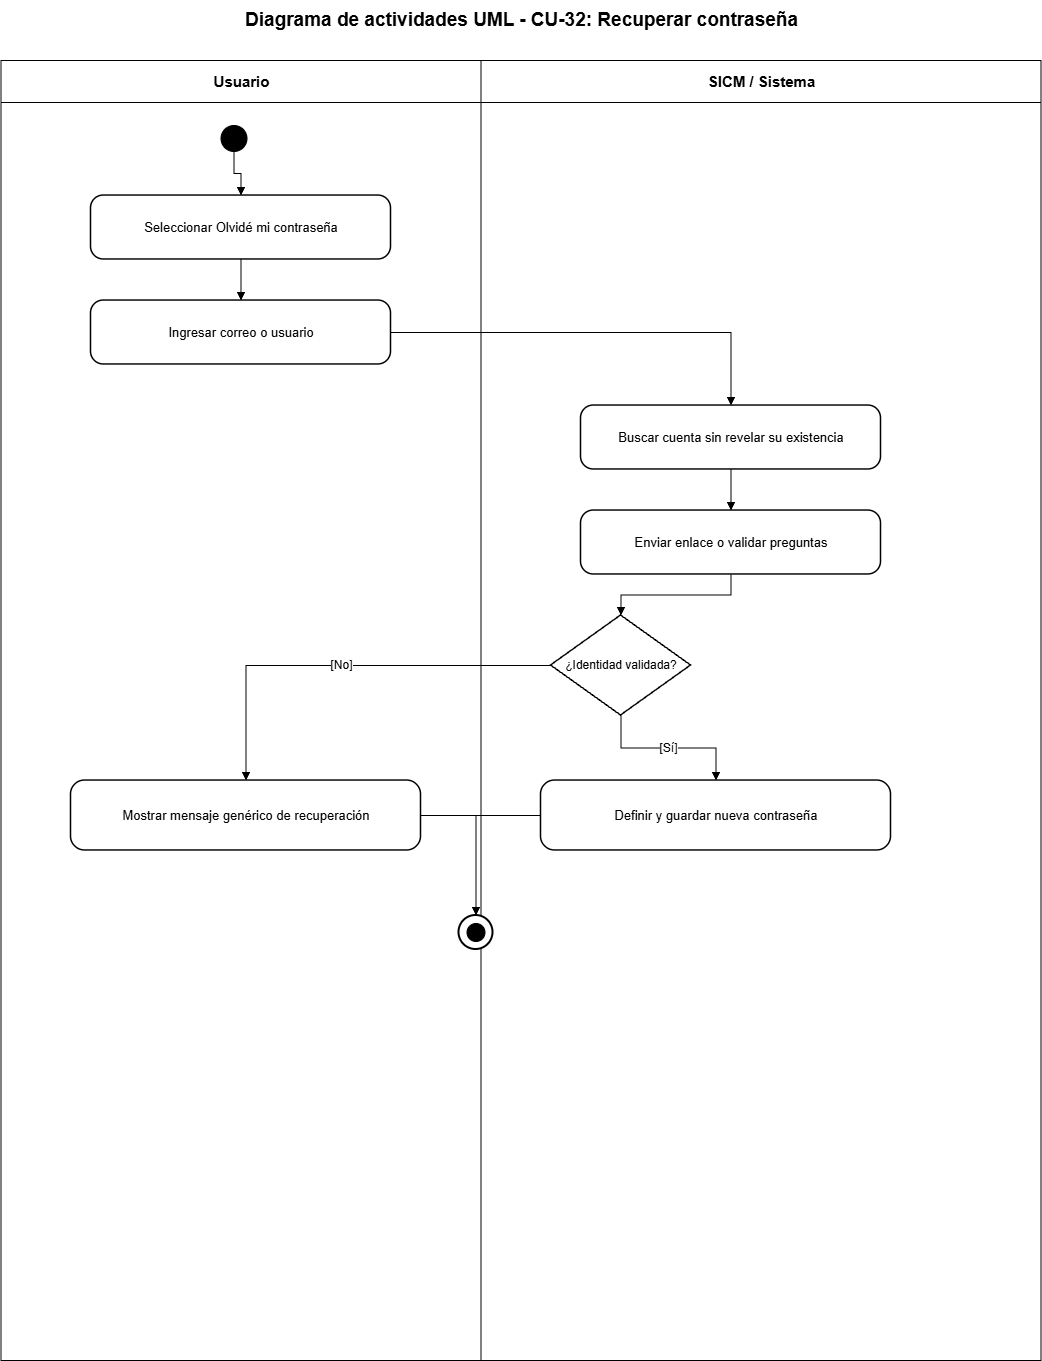

The diagram above was exported from draw.io. Its source (the exported page's mxGraphModel, read from the mxfile embedded in the PNG):
<mxGraphModel dx="2828" dy="1486" grid="1" gridSize="10" guides="1" tooltips="1" connect="1" arrows="1" fold="1" page="1" pageScale="1" pageWidth="1200" pageHeight="1500" math="0" shadow="0">
  <root>
    <mxCell id="0" />
    <mxCell id="1" parent="0" />
    <mxCell id="lane-a" parent="1" style="swimlane;html=1;horizontal=1;startSize=42;fillColor=#ffffff;swimlaneFillColor=#ffffff;strokeColor=#000000;fontColor=#000000;fontStyle=1;fontSize=15;" value="Usuario" vertex="1">
      <mxGeometry height="1300" width="480" x="80" y="80" as="geometry" />
    </mxCell>
    <mxCell id="lane-s" parent="1" style="swimlane;html=1;horizontal=1;startSize=42;fillColor=#ffffff;swimlaneFillColor=#ffffff;strokeColor=#000000;fontColor=#000000;fontStyle=1;fontSize=15;" value="SICM / Sistema" vertex="1">
      <mxGeometry height="1300" width="560" x="560" y="80" as="geometry" />
    </mxCell>
    <mxCell id="title" parent="1" style="text;html=1;strokeColor=none;fillColor=none;align=center;verticalAlign=middle;fontStyle=1;fontSize=19;fontColor=#000000;" value="Diagrama de actividades UML - CU-32: Recuperar contraseña" vertex="1">
      <mxGeometry height="40" width="1000" x="100" y="20" as="geometry" />
    </mxCell>
    <mxCell id="start" parent="1" style="ellipse;html=1;aspect=fixed;fillColor=#000000;strokeColor=#000000;" value="" vertex="1">
      <mxGeometry height="26" width="26" x="300" y="145" as="geometry" />
    </mxCell>
    <mxCell id="step-0" parent="1" style="rounded=1;arcSize=20;whiteSpace=wrap;html=1;fillColor=#ffffff;strokeColor=#000000;strokeWidth=1.5;fontColor=#000000;fontSize=13;" value="Seleccionar Olvidé mi contraseña" vertex="1">
      <mxGeometry height="64" width="300" x="170" y="215" as="geometry" />
    </mxCell>
    <mxCell id="e-0" edge="1" parent="1" source="start" style="edgeStyle=orthogonalEdgeStyle;rounded=0;orthogonalLoop=1;jettySize=auto;html=1;endArrow=block;endFill=1;strokeColor=#000000;fontColor=#000000;fontSize=12;" target="step-0" value="">
      <mxGeometry relative="1" as="geometry" />
    </mxCell>
    <mxCell id="step-1" parent="1" style="rounded=1;arcSize=20;whiteSpace=wrap;html=1;fillColor=#ffffff;strokeColor=#000000;strokeWidth=1.5;fontColor=#000000;fontSize=13;" value="Ingresar correo o usuario" vertex="1">
      <mxGeometry height="64" width="300" x="170" y="320" as="geometry" />
    </mxCell>
    <mxCell id="e-1" edge="1" parent="1" source="step-0" style="edgeStyle=orthogonalEdgeStyle;rounded=0;orthogonalLoop=1;jettySize=auto;html=1;endArrow=block;endFill=1;strokeColor=#000000;fontColor=#000000;fontSize=12;" target="step-1" value="">
      <mxGeometry relative="1" as="geometry" />
    </mxCell>
    <mxCell id="step-2" parent="1" style="rounded=1;arcSize=20;whiteSpace=wrap;html=1;fillColor=#ffffff;strokeColor=#000000;strokeWidth=1.5;fontColor=#000000;fontSize=13;" value="Buscar cuenta sin revelar su existencia" vertex="1">
      <mxGeometry height="64" width="300" x="660" y="425" as="geometry" />
    </mxCell>
    <mxCell id="e-2" edge="1" parent="1" source="step-1" style="edgeStyle=orthogonalEdgeStyle;rounded=0;orthogonalLoop=1;jettySize=auto;html=1;endArrow=block;endFill=1;strokeColor=#000000;fontColor=#000000;fontSize=12;" target="step-2" value="">
      <mxGeometry relative="1" as="geometry" />
    </mxCell>
    <mxCell id="step-3" parent="1" style="rounded=1;arcSize=20;whiteSpace=wrap;html=1;fillColor=#ffffff;strokeColor=#000000;strokeWidth=1.5;fontColor=#000000;fontSize=13;" value="Enviar enlace o validar preguntas" vertex="1">
      <mxGeometry height="64" width="300" x="660" y="530" as="geometry" />
    </mxCell>
    <mxCell id="e-3" edge="1" parent="1" source="step-2" style="edgeStyle=orthogonalEdgeStyle;rounded=0;orthogonalLoop=1;jettySize=auto;html=1;endArrow=block;endFill=1;strokeColor=#000000;fontColor=#000000;fontSize=12;" target="step-3" value="">
      <mxGeometry relative="1" as="geometry" />
    </mxCell>
    <mxCell id="decision" parent="1" style="rhombus;whiteSpace=wrap;html=1;fillColor=#ffffff;strokeColor=#000000;strokeWidth=1.5;fontColor=#000000;fontSize=12;" value="¿Identidad validada?" vertex="1">
      <mxGeometry height="100" width="140" x="630" y="635" as="geometry" />
    </mxCell>
    <mxCell id="e-decision" edge="1" parent="1" source="step-3" style="edgeStyle=orthogonalEdgeStyle;rounded=0;orthogonalLoop=1;jettySize=auto;html=1;endArrow=block;endFill=1;strokeColor=#000000;fontColor=#000000;fontSize=12;" target="decision" value="">
      <mxGeometry relative="1" as="geometry" />
    </mxCell>
    <mxCell id="yes" parent="1" style="rounded=1;arcSize=20;whiteSpace=wrap;html=1;fillColor=#ffffff;strokeColor=#000000;strokeWidth=1.5;fontColor=#000000;fontSize=13;" value="Definir y guardar nueva contraseña" vertex="1">
      <mxGeometry height="70" width="350" x="620" y="800" as="geometry" />
    </mxCell>
    <mxCell id="no" parent="1" style="rounded=1;arcSize=20;whiteSpace=wrap;html=1;fillColor=#ffffff;strokeColor=#000000;strokeWidth=1.5;fontColor=#000000;fontSize=13;" value="Mostrar mensaje genérico de recuperación" vertex="1">
      <mxGeometry height="70" width="350" x="150" y="800" as="geometry" />
    </mxCell>
    <mxCell id="e-yes" edge="1" parent="1" source="decision" style="edgeStyle=orthogonalEdgeStyle;rounded=0;orthogonalLoop=1;jettySize=auto;html=1;endArrow=block;endFill=1;strokeColor=#000000;fontColor=#000000;fontSize=12;" target="yes" value="[Sí]">
      <mxGeometry relative="1" as="geometry" />
    </mxCell>
    <mxCell id="e-no" edge="1" parent="1" source="decision" style="edgeStyle=orthogonalEdgeStyle;rounded=0;orthogonalLoop=1;jettySize=auto;html=1;endArrow=block;endFill=1;strokeColor=#000000;fontColor=#000000;fontSize=12;" target="no" value="[No]">
      <mxGeometry relative="1" as="geometry" />
    </mxCell>
    <mxCell id="final-outer" parent="1" style="ellipse;html=1;aspect=fixed;fillColor=#ffffff;strokeColor=#000000;strokeWidth=2;" value="" vertex="1">
      <mxGeometry height="34" width="34" x="538" y="935" as="geometry" />
    </mxCell>
    <mxCell id="final-inner" parent="1" style="ellipse;html=1;aspect=fixed;fillColor=#000000;strokeColor=#000000;perimeter=ellipsePerimeter;" value="" vertex="1">
      <mxGeometry height="18" width="18" x="546" y="943" as="geometry" />
    </mxCell>
    <mxCell id="e-final-yes" edge="1" parent="1" source="yes" style="edgeStyle=orthogonalEdgeStyle;rounded=0;orthogonalLoop=1;jettySize=auto;html=1;endArrow=block;endFill=1;strokeColor=#000000;fontColor=#000000;fontSize=12;" target="final-outer" value="">
      <mxGeometry relative="1" as="geometry" />
    </mxCell>
    <mxCell id="e-final-no" edge="1" parent="1" source="no" style="edgeStyle=orthogonalEdgeStyle;rounded=0;orthogonalLoop=1;jettySize=auto;html=1;endArrow=block;endFill=1;strokeColor=#000000;fontColor=#000000;fontSize=12;" target="final-outer" value="">
      <mxGeometry relative="1" as="geometry" />
    </mxCell>
  </root>
</mxGraphModel>